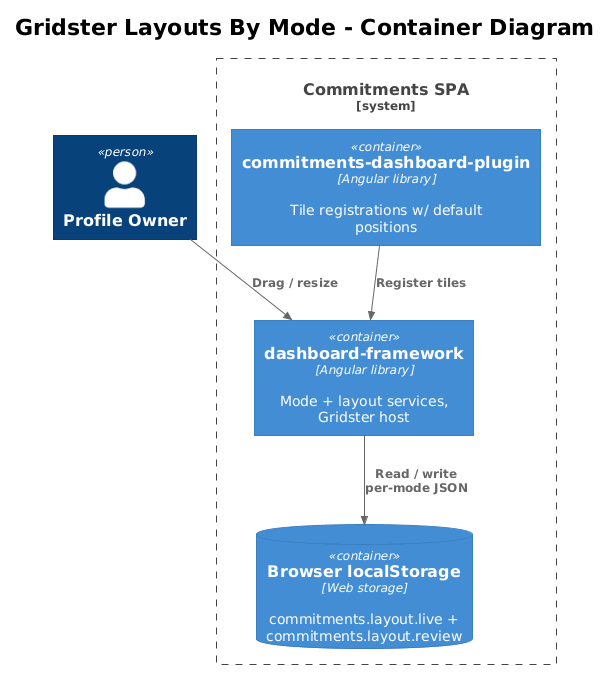

The diagram above was rendered by PlantUML. Its source (embedded in the PNG):
@startuml
!theme plain
!include <C4/C4_Container>

title Gridster Layouts By Mode - Container Diagram

Person(user, "Profile Owner")

System_Boundary(spa, "Commitments SPA") {
    Container(fw, "dashboard-framework", "Angular library", "Mode + layout services, Gridster host")
    Container(plugin, "commitments-dashboard-plugin", "Angular library", "Tile registrations w/ default positions")
    ContainerDb(ls, "Browser localStorage", "Web storage", "commitments.layout.live + commitments.layout.review")
}

Rel(user, fw, "Drag / resize")
Rel(plugin, fw, "Register tiles")
Rel(fw, ls, "Read / write per-mode JSON")
@enduml